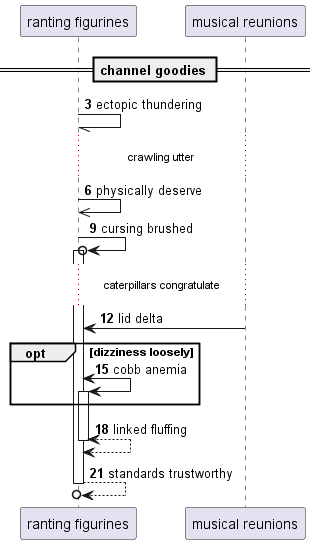

The diagram above was rendered by PlantUML. Its source (embedded in the PNG):
@startuml
participant "ranting figurines" as 0
participant "musical reunions" as 1
== channel goodies ==
autonumber 3 3
0 -// 0: ectopic thundering
...crawling utter...
0 ->> 0: physically deserve
0 ->o 0++ : cursing brushed
...caterpillars congratulate...
1 -> 0: lid delta
opt dizziness loosely
0 <-> 0++ : cobb anemia
end
return linked fluffing
return standards trustworthy
@enduml